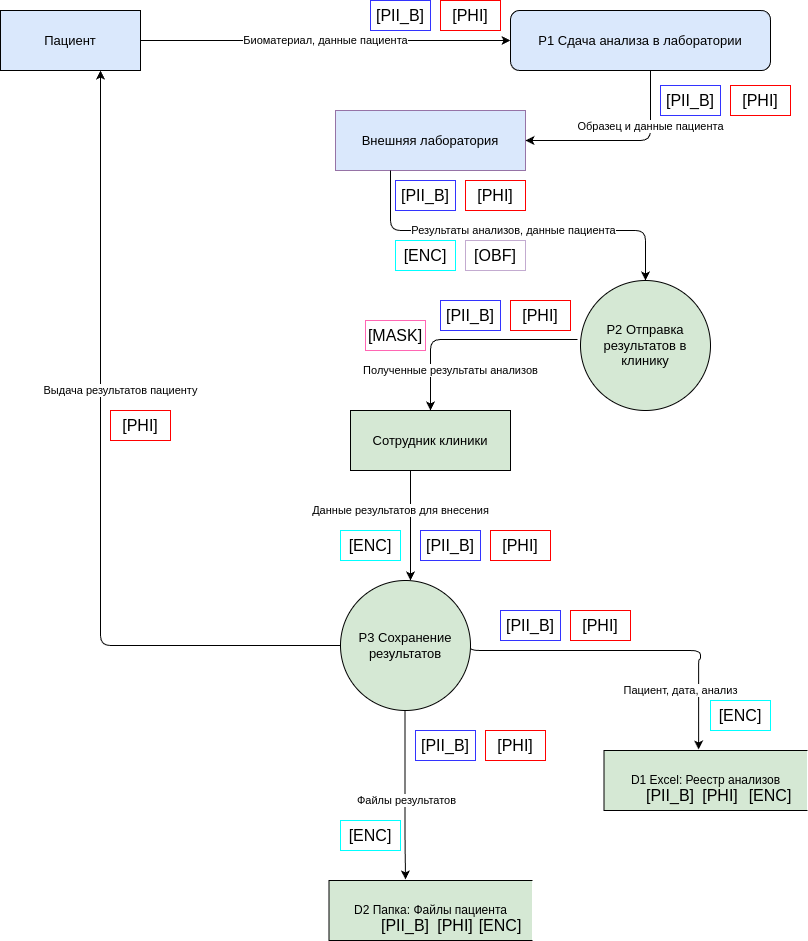

The diagram above was exported from draw.io. Its source (the exported page's mxGraphModel, read from the mxfile embedded in the PNG):
<mxGraphModel dx="1665" dy="824" grid="1" gridSize="10" guides="1" tooltips="1" connect="1" arrows="1" fold="1" page="1" pageScale="1" pageWidth="850" pageHeight="1100" math="0" shadow="0">
  <root>
    <mxCell id="0" />
    <mxCell id="1" parent="0" />
    <mxCell id="Patient" value="Пациент" style="shape=rectangle;whiteSpace=wrap;html=1;fillColor=#DAE8FC;strokeColor=#000000;fontSize=13;" parent="1" vertex="1">
      <mxGeometry x="10" y="80" width="140" height="60" as="geometry" />
    </mxCell>
    <mxCell id="ClinicStaff" value="Сотрудник клиники" style="shape=rectangle;whiteSpace=wrap;html=1;fillColor=#D5E8D4;strokeColor=#000000;fontSize=13;" parent="1" vertex="1">
      <mxGeometry x="360" y="480" width="160" height="60" as="geometry" />
    </mxCell>
    <mxCell id="LabExt" value="Внешняя лаборатория" style="shape=rectangle;whiteSpace=wrap;html=1;fillColor=#DAE8FC;strokeColor=#9673A6;fontSize=13;" parent="1" vertex="1">
      <mxGeometry x="345" y="180" width="190" height="60" as="geometry" />
    </mxCell>
    <mxCell id="P1" value="P1 Сдача анализа в лаборатории" style="rounded=1;whiteSpace=wrap;html=1;fillColor=#DAE8FC;strokeColor=#000000;fontSize=13;" parent="1" vertex="1">
      <mxGeometry x="520" y="80" width="260" height="60" as="geometry" />
    </mxCell>
    <mxCell id="F1" value="Биоматериал, данные пациента" style="edgeStyle=orthogonalEdgeStyle;endArrow=classic;html=1;fontSize=11;strokeColor=#000000;" parent="1" source="Patient" target="P1" edge="1">
      <mxGeometry relative="1" as="geometry" />
    </mxCell>
    <mxCell id="F2" value="Образец и данные пациента" style="edgeStyle=orthogonalEdgeStyle;endArrow=classic;html=1;fontSize=11;strokeColor=#000000;" parent="1" source="P1" target="LabExt" edge="1">
      <mxGeometry x="-0.4286" relative="1" as="geometry">
        <Array as="points">
          <mxPoint x="660" y="210" />
        </Array>
        <mxPoint as="offset" />
      </mxGeometry>
    </mxCell>
    <mxCell id="F3" value="Результаты анализов, данные пациента" style="edgeStyle=orthogonalEdgeStyle;endArrow=classic;html=1;fontSize=11;strokeColor=#000000;entryX=0.5;entryY=0;entryDx=0;entryDy=0;" parent="1" source="LabExt" target="crACC89zWTUKmZQQC8Nf-1" edge="1">
      <mxGeometry relative="1" as="geometry">
        <Array as="points">
          <mxPoint x="400" y="300" />
          <mxPoint x="655" y="300" />
        </Array>
        <mxPoint x="660" y="330" as="targetPoint" />
      </mxGeometry>
    </mxCell>
    <mxCell id="F4" value="Полученные результаты анализов" style="edgeStyle=orthogonalEdgeStyle;endArrow=classic;html=1;fontSize=11;strokeColor=#000000;exitX=-0.023;exitY=0.454;exitDx=0;exitDy=0;exitPerimeter=0;" parent="1" source="crACC89zWTUKmZQQC8Nf-1" target="ClinicStaff" edge="1">
      <mxGeometry x="0.633" y="20" relative="1" as="geometry">
        <Array as="points">
          <mxPoint x="440" y="409" />
        </Array>
        <mxPoint x="440" y="410" as="sourcePoint" />
        <mxPoint as="offset" />
      </mxGeometry>
    </mxCell>
    <mxCell id="F5" value="Данные результатов для внесения" style="edgeStyle=orthogonalEdgeStyle;endArrow=classic;html=1;fontSize=11;strokeColor=#000000;" parent="1" source="ClinicStaff" edge="1">
      <mxGeometry x="-0.2727" y="-10" relative="1" as="geometry">
        <Array as="points">
          <mxPoint x="420" y="570" />
          <mxPoint x="420" y="570" />
        </Array>
        <mxPoint x="420" y="650" as="targetPoint" />
        <mxPoint as="offset" />
      </mxGeometry>
    </mxCell>
    <mxCell id="F6" value="Пациент, дата, анализ" style="edgeStyle=orthogonalEdgeStyle;endArrow=classic;html=1;fontSize=11;strokeColor=#000000;entryX=0.466;entryY=-0.017;entryDx=0;entryDy=0;entryPerimeter=0;exitX=1;exitY=0.5;exitDx=0;exitDy=0;" parent="1" source="crACC89zWTUKmZQQC8Nf-2" target="6-GvqGYHSpDI-b2QYAkU-1" edge="1">
      <mxGeometry x="0.6488" y="-18" relative="1" as="geometry">
        <Array as="points">
          <mxPoint x="480" y="720" />
          <mxPoint x="710" y="720" />
          <mxPoint x="710" y="729" />
          <mxPoint x="708" y="729" />
        </Array>
        <mxPoint x="560" y="680" as="sourcePoint" />
        <mxPoint x="720" y="530" as="targetPoint" />
        <mxPoint as="offset" />
      </mxGeometry>
    </mxCell>
    <mxCell id="F7" value="Файлы результатов" style="edgeStyle=orthogonalEdgeStyle;endArrow=classic;html=1;fontSize=11;strokeColor=#000000;entryX=0.377;entryY=-0.017;entryDx=0;entryDy=0;entryPerimeter=0;" parent="1" target="6-GvqGYHSpDI-b2QYAkU-2" edge="1">
      <mxGeometry x="0.0652" y="1" relative="1" as="geometry">
        <Array as="points">
          <mxPoint x="415" y="910" />
        </Array>
        <mxPoint x="414.5" y="780" as="sourcePoint" />
        <mxPoint x="414.5" y="930" as="targetPoint" />
        <mxPoint as="offset" />
      </mxGeometry>
    </mxCell>
    <mxCell id="F8" value="Выдача результатов пациенту" style="edgeStyle=orthogonalEdgeStyle;endArrow=classic;html=1;fontSize=11;strokeColor=#000000;exitX=0;exitY=0.5;exitDx=0;exitDy=0;" parent="1" source="crACC89zWTUKmZQQC8Nf-2" target="Patient" edge="1">
      <mxGeometry x="0.2147" y="-20" relative="1" as="geometry">
        <Array as="points">
          <mxPoint x="110" y="715" />
        </Array>
        <mxPoint x="240" y="780" as="sourcePoint" />
        <mxPoint as="offset" />
      </mxGeometry>
    </mxCell>
    <mxCell id="6-GvqGYHSpDI-b2QYAkU-1" value="D1 Excel: Реестр анализов" style="html=1;dashed=0;whiteSpace=wrap;shape=partialRectangle;right=0;fillColor=#D5E8D4;" parent="1" vertex="1">
      <mxGeometry x="613.5" y="820" width="203" height="60" as="geometry" />
    </mxCell>
    <mxCell id="6-GvqGYHSpDI-b2QYAkU-2" value="D2 Папка: Файлы пациента" style="html=1;dashed=0;whiteSpace=wrap;shape=partialRectangle;right=0;fillColor=#D5E8D4;" parent="1" vertex="1">
      <mxGeometry x="338.5" y="950" width="203" height="60" as="geometry" />
    </mxCell>
    <mxCell id="crACC89zWTUKmZQQC8Nf-1" value="&lt;span style=&quot;font-size: 13px;&quot;&gt;P2 Отправка результатов в клинику&lt;/span&gt;" style="shape=ellipse;html=1;dashed=0;whiteSpace=wrap;aspect=fixed;perimeter=ellipsePerimeter;fillColor=#D5E8D4;" parent="1" vertex="1">
      <mxGeometry x="590" y="350" width="130" height="130" as="geometry" />
    </mxCell>
    <mxCell id="crACC89zWTUKmZQQC8Nf-2" value="&lt;span style=&quot;font-size: 13px;&quot;&gt;P3 Сохранение результатов&lt;/span&gt;" style="shape=ellipse;html=1;dashed=0;whiteSpace=wrap;aspect=fixed;perimeter=ellipsePerimeter;fillColor=#D5E8D4;" parent="1" vertex="1">
      <mxGeometry x="350" y="650" width="130" height="130" as="geometry" />
    </mxCell>
    <mxCell id="pzC5LT3KwkOVp2cVKGia-3" value="&lt;span style=&quot;font-size: 16px;&quot;&gt;[PHI]&lt;/span&gt;" style="text;html=1;align=center;verticalAlign=middle;whiteSpace=wrap;rounded=0;strokeColor=#FF0000;" parent="1" vertex="1">
      <mxGeometry x="450" y="70" width="60" height="30" as="geometry" />
    </mxCell>
    <mxCell id="pzC5LT3KwkOVp2cVKGia-4" value="&lt;span style=&quot;font-size: 16px;&quot;&gt;[PII_B]&lt;/span&gt;" style="text;html=1;align=center;verticalAlign=middle;whiteSpace=wrap;rounded=0;strokeColor=#3333FF;" parent="1" vertex="1">
      <mxGeometry x="380" y="70" width="60" height="30" as="geometry" />
    </mxCell>
    <mxCell id="pzC5LT3KwkOVp2cVKGia-5" value="&lt;span style=&quot;font-size: 16px;&quot;&gt;[PHI]&lt;/span&gt;" style="text;html=1;align=center;verticalAlign=middle;whiteSpace=wrap;rounded=0;strokeColor=#FF0000;" parent="1" vertex="1">
      <mxGeometry x="740" y="155" width="60" height="30" as="geometry" />
    </mxCell>
    <mxCell id="pzC5LT3KwkOVp2cVKGia-6" value="&lt;span style=&quot;font-size: 16px;&quot;&gt;[PII_B]&lt;/span&gt;" style="text;html=1;align=center;verticalAlign=middle;whiteSpace=wrap;rounded=0;strokeColor=#3333FF;" parent="1" vertex="1">
      <mxGeometry x="670" y="155" width="60" height="30" as="geometry" />
    </mxCell>
    <mxCell id="pzC5LT3KwkOVp2cVKGia-7" value="&lt;span style=&quot;font-size: 16px;&quot;&gt;[PHI]&lt;/span&gt;" style="text;html=1;align=center;verticalAlign=middle;whiteSpace=wrap;rounded=0;strokeColor=#FF0000;" parent="1" vertex="1">
      <mxGeometry x="475" y="250" width="60" height="30" as="geometry" />
    </mxCell>
    <mxCell id="pzC5LT3KwkOVp2cVKGia-8" value="&lt;span style=&quot;font-size: 16px;&quot;&gt;[PII_B]&lt;/span&gt;" style="text;html=1;align=center;verticalAlign=middle;whiteSpace=wrap;rounded=0;strokeColor=#3333FF;" parent="1" vertex="1">
      <mxGeometry x="405" y="250" width="60" height="30" as="geometry" />
    </mxCell>
    <mxCell id="pzC5LT3KwkOVp2cVKGia-11" value="&lt;span style=&quot;font-size: 16px;&quot;&gt;[PHI]&lt;/span&gt;" style="text;html=1;align=center;verticalAlign=middle;whiteSpace=wrap;rounded=0;strokeColor=#FF0000;" parent="1" vertex="1">
      <mxGeometry x="520" y="370" width="60" height="30" as="geometry" />
    </mxCell>
    <mxCell id="pzC5LT3KwkOVp2cVKGia-12" value="&lt;span style=&quot;font-size: 16px;&quot;&gt;[PII_B]&lt;/span&gt;" style="text;html=1;align=center;verticalAlign=middle;whiteSpace=wrap;rounded=0;strokeColor=#3333FF;" parent="1" vertex="1">
      <mxGeometry x="450" y="370" width="60" height="30" as="geometry" />
    </mxCell>
    <mxCell id="pzC5LT3KwkOVp2cVKGia-13" value="&lt;span style=&quot;font-size: 16px;&quot;&gt;[PHI]&lt;/span&gt;" style="text;html=1;align=center;verticalAlign=middle;whiteSpace=wrap;rounded=0;strokeColor=#FF0000;" parent="1" vertex="1">
      <mxGeometry x="500" y="600" width="60" height="30" as="geometry" />
    </mxCell>
    <mxCell id="pzC5LT3KwkOVp2cVKGia-14" value="&lt;span style=&quot;font-size: 16px;&quot;&gt;[PII_B]&lt;/span&gt;" style="text;html=1;align=center;verticalAlign=middle;whiteSpace=wrap;rounded=0;strokeColor=#3333FF;" parent="1" vertex="1">
      <mxGeometry x="430" y="600" width="60" height="30" as="geometry" />
    </mxCell>
    <mxCell id="pzC5LT3KwkOVp2cVKGia-15" value="&lt;span style=&quot;font-size: 16px;&quot;&gt;[PHI]&lt;/span&gt;" style="text;html=1;align=center;verticalAlign=middle;whiteSpace=wrap;rounded=0;strokeColor=#FF0000;" parent="1" vertex="1">
      <mxGeometry x="495" y="800" width="60" height="30" as="geometry" />
    </mxCell>
    <mxCell id="pzC5LT3KwkOVp2cVKGia-16" value="&lt;span style=&quot;font-size: 16px;&quot;&gt;[PII_B]&lt;/span&gt;" style="text;html=1;align=center;verticalAlign=middle;whiteSpace=wrap;rounded=0;strokeColor=#3333FF;" parent="1" vertex="1">
      <mxGeometry x="425" y="800" width="60" height="30" as="geometry" />
    </mxCell>
    <mxCell id="pzC5LT3KwkOVp2cVKGia-17" value="&lt;span style=&quot;font-size: 16px;&quot;&gt;[PHI]&lt;/span&gt;" style="text;html=1;align=center;verticalAlign=middle;whiteSpace=wrap;rounded=0;strokeColor=#FF0000;" parent="1" vertex="1">
      <mxGeometry x="580" y="680" width="60" height="30" as="geometry" />
    </mxCell>
    <mxCell id="pzC5LT3KwkOVp2cVKGia-18" value="&lt;span style=&quot;font-size: 16px;&quot;&gt;[PII_B]&lt;/span&gt;" style="text;html=1;align=center;verticalAlign=middle;whiteSpace=wrap;rounded=0;strokeColor=#3333FF;" parent="1" vertex="1">
      <mxGeometry x="510" y="680" width="60" height="30" as="geometry" />
    </mxCell>
    <mxCell id="pzC5LT3KwkOVp2cVKGia-19" value="&lt;span style=&quot;font-size: 16px;&quot;&gt;[PHI]&lt;/span&gt;" style="text;html=1;align=center;verticalAlign=middle;whiteSpace=wrap;rounded=0;strokeColor=#FF0000;" parent="1" vertex="1">
      <mxGeometry x="120" y="480" width="60" height="30" as="geometry" />
    </mxCell>
    <mxCell id="H-8stdotmNFuqrWhvnf6-1" value="&lt;span style=&quot;font-size: 16px;&quot;&gt;[PII_B]&lt;/span&gt;" style="text;html=1;align=center;verticalAlign=middle;whiteSpace=wrap;rounded=0;" parent="1" vertex="1">
      <mxGeometry x="660" y="850" width="40" height="30" as="geometry" />
    </mxCell>
    <mxCell id="H-8stdotmNFuqrWhvnf6-3" value="&lt;span style=&quot;font-size: 16px;&quot;&gt;[PHI]&lt;/span&gt;" style="text;html=1;align=center;verticalAlign=middle;whiteSpace=wrap;rounded=0;" parent="1" vertex="1">
      <mxGeometry x="700" y="850" width="60" height="30" as="geometry" />
    </mxCell>
    <mxCell id="H-8stdotmNFuqrWhvnf6-4" value="&lt;span style=&quot;font-size: 16px;&quot;&gt;[PII_B]&lt;/span&gt;" style="text;html=1;align=center;verticalAlign=middle;whiteSpace=wrap;rounded=0;" parent="1" vertex="1">
      <mxGeometry x="395" y="980" width="40" height="30" as="geometry" />
    </mxCell>
    <mxCell id="H-8stdotmNFuqrWhvnf6-5" value="&lt;span style=&quot;font-size: 16px;&quot;&gt;[PHI]&lt;/span&gt;" style="text;html=1;align=center;verticalAlign=middle;whiteSpace=wrap;rounded=0;" parent="1" vertex="1">
      <mxGeometry x="435" y="980" width="60" height="30" as="geometry" />
    </mxCell>
    <mxCell id="AUPnCm23SuYcMRPbWeK9-5" value="&lt;span style=&quot;font-size: 16px;&quot;&gt;[ENC]&lt;/span&gt;" style="text;html=1;align=center;verticalAlign=middle;whiteSpace=wrap;rounded=0;strokeColor=#00FFFF;" parent="1" vertex="1">
      <mxGeometry x="405" y="310" width="60" height="30" as="geometry" />
    </mxCell>
    <mxCell id="AUPnCm23SuYcMRPbWeK9-6" value="&lt;span style=&quot;font-size: 16px;&quot;&gt;[MASK]&lt;/span&gt;" style="text;html=1;align=center;verticalAlign=middle;whiteSpace=wrap;rounded=0;strokeColor=#FF66B3;" parent="1" vertex="1">
      <mxGeometry x="375" y="390" width="60" height="30" as="geometry" />
    </mxCell>
    <mxCell id="AUPnCm23SuYcMRPbWeK9-7" value="&lt;span style=&quot;font-size: 16px;&quot;&gt;[ENC]&lt;/span&gt;" style="text;html=1;align=center;verticalAlign=middle;whiteSpace=wrap;rounded=0;strokeColor=#00FFFF;" parent="1" vertex="1">
      <mxGeometry x="350" y="600" width="60" height="30" as="geometry" />
    </mxCell>
    <mxCell id="AUPnCm23SuYcMRPbWeK9-8" value="&lt;span style=&quot;font-size: 16px;&quot;&gt;[ENC]&lt;/span&gt;" style="text;html=1;align=center;verticalAlign=middle;whiteSpace=wrap;rounded=0;strokeColor=#00FFFF;" parent="1" vertex="1">
      <mxGeometry x="350" y="890" width="60" height="30" as="geometry" />
    </mxCell>
    <mxCell id="AUPnCm23SuYcMRPbWeK9-9" value="&lt;span style=&quot;font-size: 16px;&quot;&gt;[ENC]&lt;/span&gt;" style="text;html=1;align=center;verticalAlign=middle;whiteSpace=wrap;rounded=0;strokeColor=#00FFFF;" parent="1" vertex="1">
      <mxGeometry x="720" y="770" width="60" height="30" as="geometry" />
    </mxCell>
    <mxCell id="AUPnCm23SuYcMRPbWeK9-10" value="&lt;span style=&quot;font-size: 16px;&quot;&gt;[ENC]&lt;/span&gt;" style="text;html=1;align=center;verticalAlign=middle;whiteSpace=wrap;rounded=0;" parent="1" vertex="1">
      <mxGeometry x="750" y="850" width="60" height="30" as="geometry" />
    </mxCell>
    <mxCell id="AUPnCm23SuYcMRPbWeK9-11" value="&lt;span style=&quot;font-size: 16px;&quot;&gt;[ENC]&lt;/span&gt;" style="text;html=1;align=center;verticalAlign=middle;whiteSpace=wrap;rounded=0;" parent="1" vertex="1">
      <mxGeometry x="480" y="980" width="60" height="30" as="geometry" />
    </mxCell>
    <mxCell id="AUPnCm23SuYcMRPbWeK9-12" value="&lt;span style=&quot;font-size: 16px;&quot;&gt;[OBF]&lt;/span&gt;" style="text;html=1;align=center;verticalAlign=middle;whiteSpace=wrap;rounded=0;strokeColor=#C3ABD0;" parent="1" vertex="1">
      <mxGeometry x="475" y="310" width="60" height="30" as="geometry" />
    </mxCell>
  </root>
</mxGraphModel>